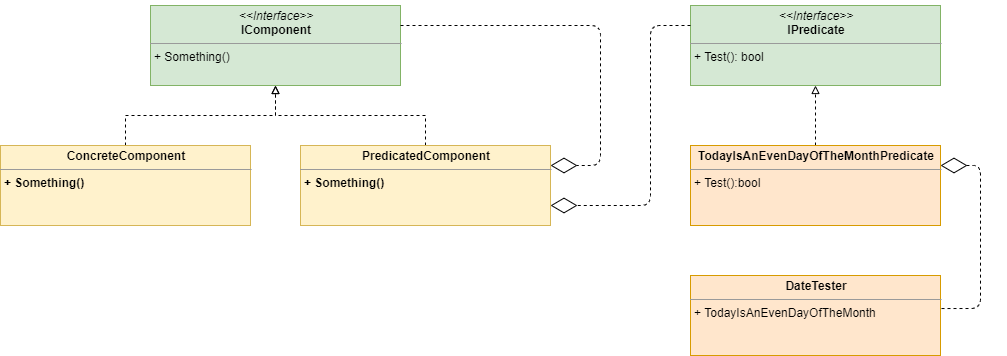

The diagram above was exported from draw.io. Its source (the exported page's mxGraphModel, read from the mxfile embedded in the PNG):
<mxGraphModel dx="1408" dy="700" grid="1" gridSize="10" guides="1" tooltips="1" connect="1" arrows="1" fold="1" page="1" pageScale="1.5" pageWidth="1169" pageHeight="826" background="none" math="0" shadow="0">
  <root>
    <mxCell id="0" style=";html=1;" />
    <mxCell id="1" style=";html=1;" parent="0" />
    <mxCell id="LPQME23eQJBZPxsfSqWf-1" value="&lt;p style=&quot;margin: 0px ; margin-top: 4px ; text-align: center&quot;&gt;&lt;i&gt;&amp;lt;&amp;lt;Interface&amp;gt;&amp;gt;&lt;/i&gt;&lt;br&gt;&lt;b&gt;IPredicate&lt;/b&gt;&lt;/p&gt;&lt;hr size=&quot;1&quot;&gt;&lt;p style=&quot;margin: 0px ; margin-left: 4px&quot;&gt;&lt;/p&gt;&lt;p style=&quot;margin: 0px ; margin-left: 4px&quot;&gt;+ Test(): bool&lt;/p&gt;" style="verticalAlign=top;align=left;overflow=fill;fontSize=12;fontFamily=Helvetica;html=1;fillColor=#d5e8d4;strokeColor=#82b366;" vertex="1" parent="1">
      <mxGeometry x="1050" y="360" width="250" height="80" as="geometry" />
    </mxCell>
    <mxCell id="LPQME23eQJBZPxsfSqWf-5" style="edgeStyle=orthogonalEdgeStyle;rounded=0;orthogonalLoop=1;jettySize=auto;html=1;entryX=0.5;entryY=1;entryDx=0;entryDy=0;dashed=1;endArrow=block;endFill=0;" edge="1" parent="1" source="LPQME23eQJBZPxsfSqWf-2" target="LPQME23eQJBZPxsfSqWf-4">
      <mxGeometry relative="1" as="geometry" />
    </mxCell>
    <mxCell id="LPQME23eQJBZPxsfSqWf-2" value="&lt;p style=&quot;margin: 0px ; margin-top: 4px ; text-align: center&quot;&gt;&lt;span&gt;PredicatedComponent&lt;/span&gt;&lt;/p&gt;&lt;hr size=&quot;1&quot;&gt;&lt;p style=&quot;margin: 0px ; margin-left: 4px&quot;&gt;&lt;/p&gt;&lt;p style=&quot;margin: 0px ; margin-left: 4px&quot;&gt;+ Something()&lt;/p&gt;" style="verticalAlign=top;align=left;overflow=fill;fontSize=12;fontFamily=Helvetica;html=1;strokeColor=#d6b656;fillColor=#fff2cc;fontStyle=1" vertex="1" parent="1">
      <mxGeometry x="660" y="500" width="250" height="80" as="geometry" />
    </mxCell>
    <mxCell id="LPQME23eQJBZPxsfSqWf-4" value="&lt;p style=&quot;margin: 0px ; margin-top: 4px ; text-align: center&quot;&gt;&lt;i&gt;&amp;lt;&amp;lt;Interface&amp;gt;&amp;gt;&lt;/i&gt;&lt;br&gt;&lt;b&gt;IComponent&lt;/b&gt;&lt;/p&gt;&lt;hr size=&quot;1&quot;&gt;&lt;p style=&quot;margin: 0px ; margin-left: 4px&quot;&gt;&lt;/p&gt;&lt;p style=&quot;margin: 0px 0px 0px 4px&quot;&gt;&lt;/p&gt;&lt;p style=&quot;margin: 0px 0px 0px 4px&quot;&gt;+ Something()&lt;/p&gt;" style="verticalAlign=top;align=left;overflow=fill;fontSize=12;fontFamily=Helvetica;html=1;fillColor=#d5e8d4;strokeColor=#82b366;" vertex="1" parent="1">
      <mxGeometry x="510" y="360" width="250" height="80" as="geometry" />
    </mxCell>
    <mxCell id="LPQME23eQJBZPxsfSqWf-25" style="edgeStyle=orthogonalEdgeStyle;rounded=0;orthogonalLoop=1;jettySize=auto;html=1;entryX=0.5;entryY=1;entryDx=0;entryDy=0;dashed=1;endArrow=block;endFill=0;" edge="1" parent="1" source="LPQME23eQJBZPxsfSqWf-9" target="LPQME23eQJBZPxsfSqWf-1">
      <mxGeometry relative="1" as="geometry" />
    </mxCell>
    <mxCell id="LPQME23eQJBZPxsfSqWf-9" value="&lt;p style=&quot;margin: 0px ; margin-top: 4px ; text-align: center&quot;&gt;&lt;b&gt;TodayIsAnEvenDayOfTheMonthPredicate&lt;/b&gt;&lt;/p&gt;&lt;hr size=&quot;1&quot;&gt;&lt;p style=&quot;margin: 0px ; margin-left: 4px&quot;&gt;&lt;/p&gt;&lt;p style=&quot;margin: 0px ; margin-left: 4px&quot;&gt;+ Test():bool&lt;/p&gt;" style="verticalAlign=top;align=left;overflow=fill;fontSize=12;fontFamily=Helvetica;html=1;strokeColor=#d79b00;fillColor=#ffe6cc;" vertex="1" parent="1">
      <mxGeometry x="1050" y="500" width="250" height="80" as="geometry" />
    </mxCell>
    <mxCell id="LPQME23eQJBZPxsfSqWf-16" value="&lt;p style=&quot;margin: 0px ; margin-top: 4px ; text-align: center&quot;&gt;&lt;b&gt;DateTester&lt;/b&gt;&lt;/p&gt;&lt;hr size=&quot;1&quot;&gt;&lt;p style=&quot;margin: 0px ; margin-left: 4px&quot;&gt;&lt;/p&gt;&lt;p style=&quot;margin: 0px ; margin-left: 4px&quot;&gt;+ TodayIsAnEvenDayOfTheMonth&lt;/p&gt;&lt;p style=&quot;margin: 0px ; margin-left: 4px&quot;&gt;&lt;br&gt;&lt;/p&gt;" style="verticalAlign=top;align=left;overflow=fill;fontSize=12;fontFamily=Helvetica;html=1;strokeColor=#d79b00;fillColor=#ffe6cc;" vertex="1" parent="1">
      <mxGeometry x="1050" y="630" width="250" height="80" as="geometry" />
    </mxCell>
    <mxCell id="LPQME23eQJBZPxsfSqWf-19" style="edgeStyle=orthogonalEdgeStyle;rounded=0;orthogonalLoop=1;jettySize=auto;html=1;entryX=0.5;entryY=1;entryDx=0;entryDy=0;dashed=1;endArrow=block;endFill=0;exitX=0.5;exitY=0;exitDx=0;exitDy=0;" edge="1" parent="1" source="LPQME23eQJBZPxsfSqWf-18" target="LPQME23eQJBZPxsfSqWf-4">
      <mxGeometry relative="1" as="geometry" />
    </mxCell>
    <mxCell id="LPQME23eQJBZPxsfSqWf-18" value="&lt;p style=&quot;margin: 0px ; margin-top: 4px ; text-align: center&quot;&gt;ConcreteComponent&lt;/p&gt;&lt;hr size=&quot;1&quot;&gt;&lt;p style=&quot;margin: 0px ; margin-left: 4px&quot;&gt;&lt;/p&gt;&lt;p style=&quot;margin: 0px ; margin-left: 4px&quot;&gt;+ Something()&lt;/p&gt;" style="verticalAlign=top;align=left;overflow=fill;fontSize=12;fontFamily=Helvetica;html=1;strokeColor=#d6b656;fillColor=#fff2cc;fontStyle=1" vertex="1" parent="1">
      <mxGeometry x="360" y="500" width="250" height="80" as="geometry" />
    </mxCell>
    <mxCell id="LPQME23eQJBZPxsfSqWf-23" value="" style="endArrow=diamondThin;endFill=0;endSize=24;html=1;dashed=1;exitX=1;exitY=0.25;exitDx=0;exitDy=0;entryX=1;entryY=0.25;entryDx=0;entryDy=0;" edge="1" parent="1" source="LPQME23eQJBZPxsfSqWf-4" target="LPQME23eQJBZPxsfSqWf-2">
      <mxGeometry width="160" relative="1" as="geometry">
        <mxPoint x="580" y="570" as="sourcePoint" />
        <mxPoint x="740" y="570" as="targetPoint" />
        <Array as="points">
          <mxPoint x="960" y="380" />
          <mxPoint x="960" y="520" />
        </Array>
      </mxGeometry>
    </mxCell>
    <mxCell id="LPQME23eQJBZPxsfSqWf-24" value="" style="endArrow=diamondThin;endFill=0;endSize=24;html=1;dashed=1;entryX=1;entryY=0.75;entryDx=0;entryDy=0;" edge="1" parent="1" target="LPQME23eQJBZPxsfSqWf-2">
      <mxGeometry width="160" relative="1" as="geometry">
        <mxPoint x="1050" y="380" as="sourcePoint" />
        <mxPoint x="1210" y="380" as="targetPoint" />
        <Array as="points">
          <mxPoint x="1010" y="380" />
          <mxPoint x="1010" y="560" />
        </Array>
      </mxGeometry>
    </mxCell>
    <mxCell id="LPQME23eQJBZPxsfSqWf-27" value="" style="endArrow=diamondThin;endFill=0;endSize=24;html=1;dashed=1;exitX=1.004;exitY=0.413;exitDx=0;exitDy=0;exitPerimeter=0;entryX=1;entryY=0.25;entryDx=0;entryDy=0;" edge="1" parent="1" source="LPQME23eQJBZPxsfSqWf-16" target="LPQME23eQJBZPxsfSqWf-9">
      <mxGeometry width="160" relative="1" as="geometry">
        <mxPoint x="1110" y="560" as="sourcePoint" />
        <mxPoint x="1270" y="560" as="targetPoint" />
        <Array as="points">
          <mxPoint x="1340" y="663" />
          <mxPoint x="1340" y="520" />
        </Array>
      </mxGeometry>
    </mxCell>
  </root>
</mxGraphModel>